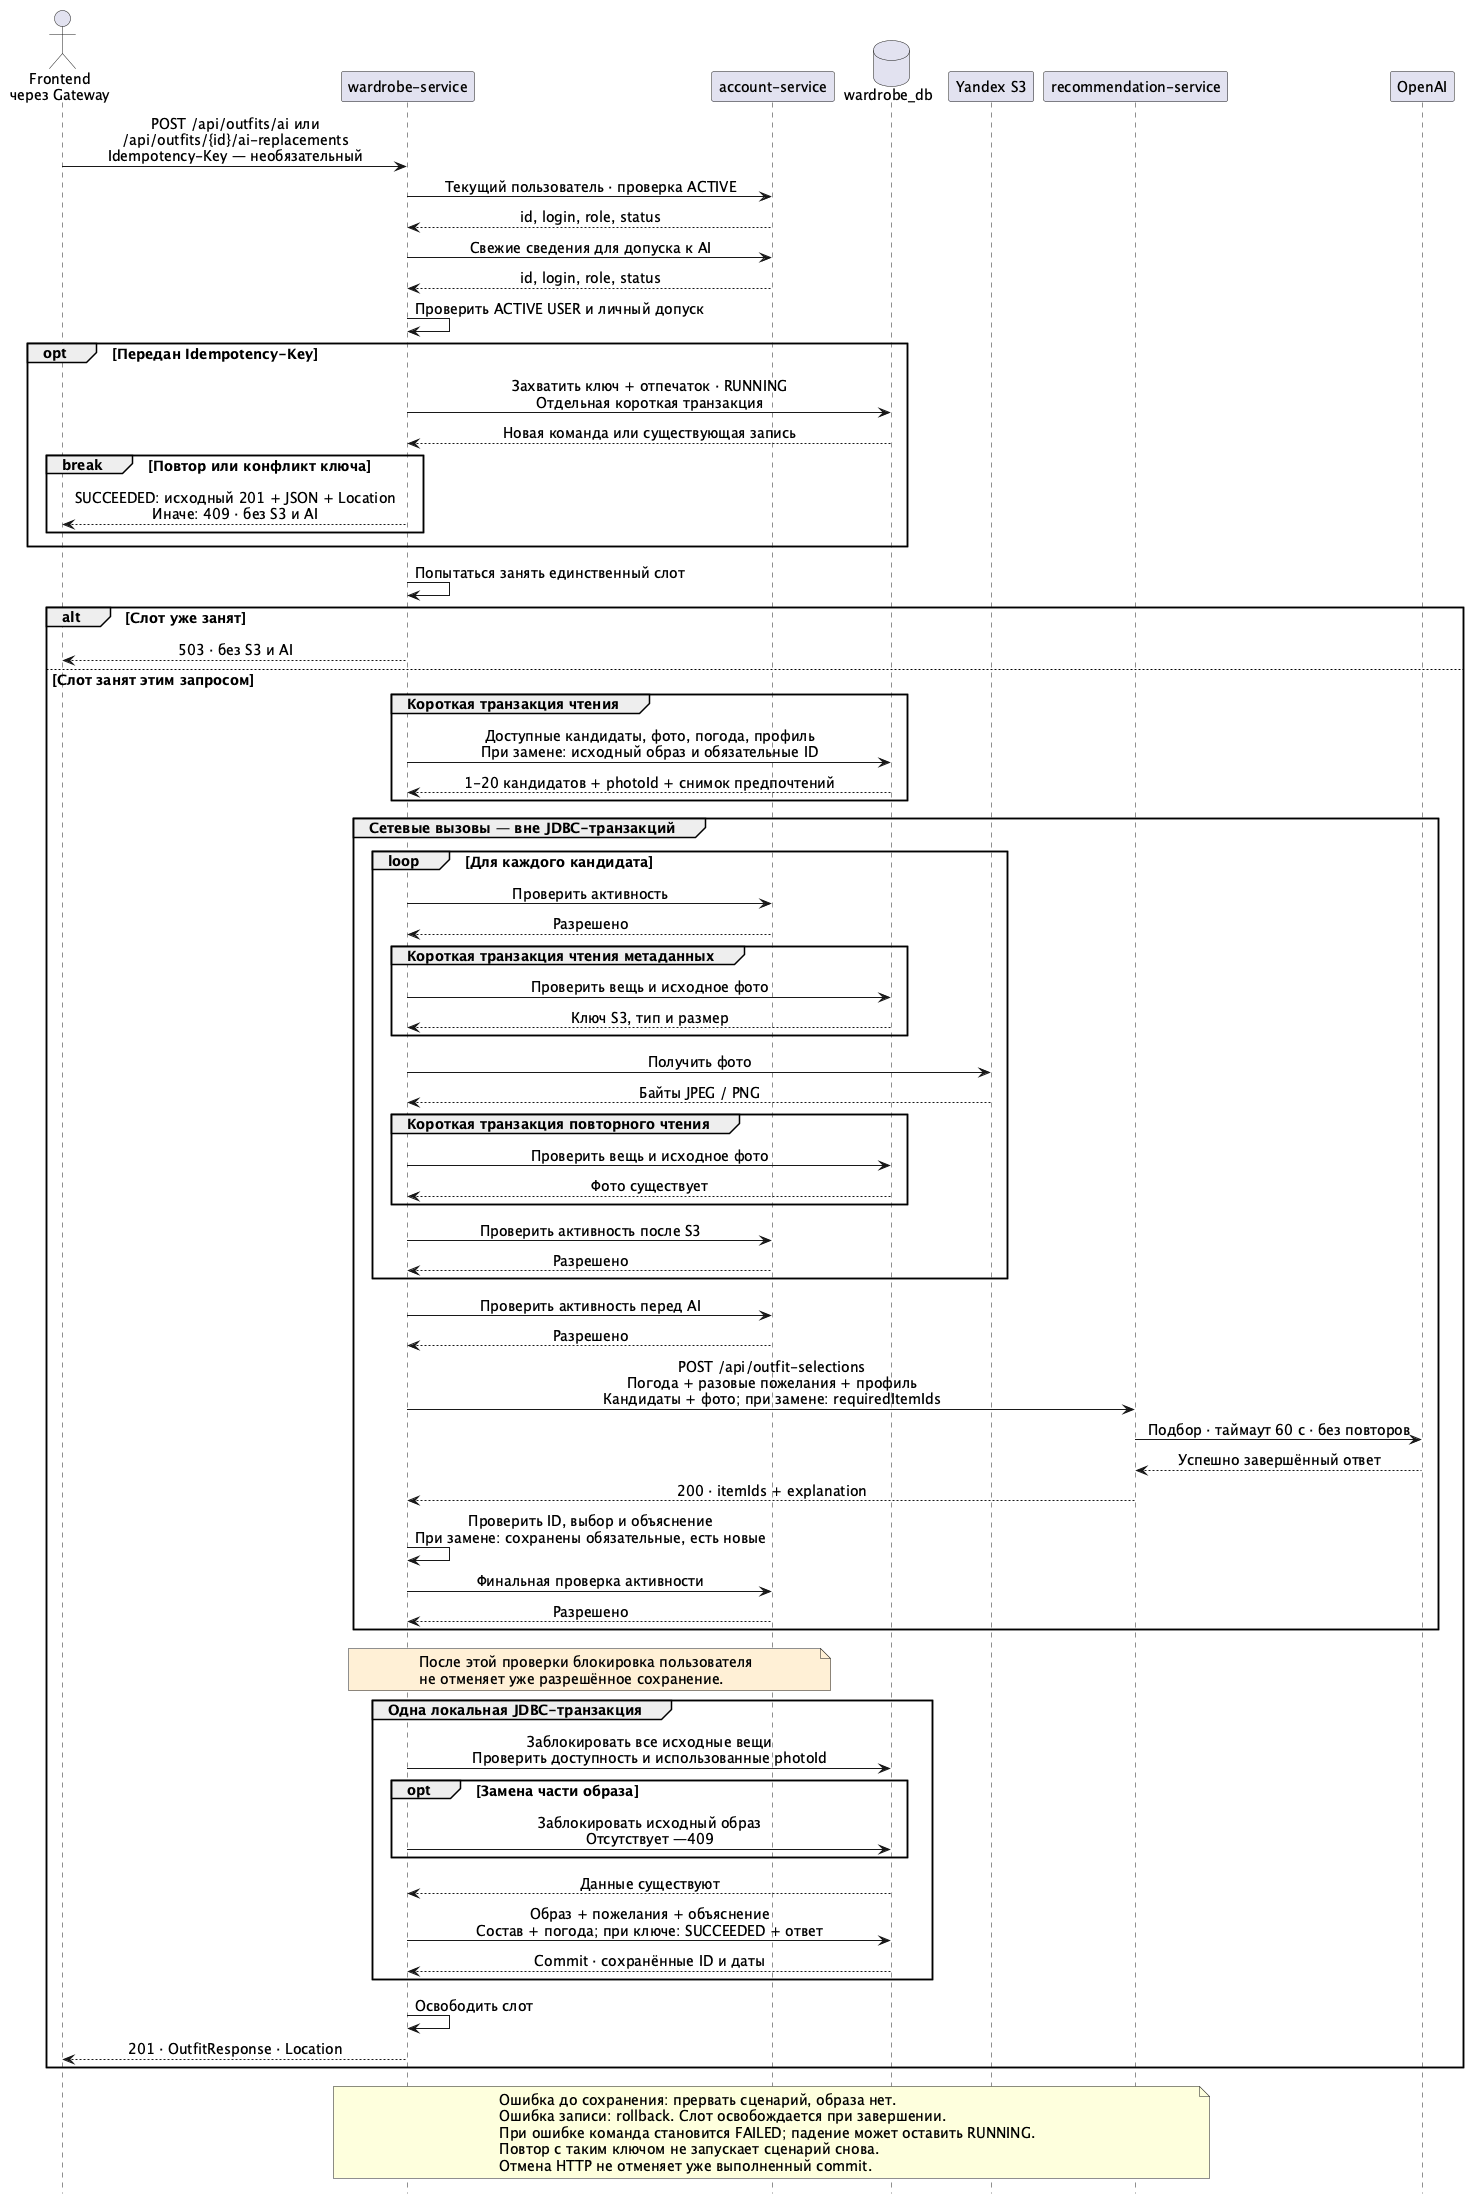

The diagram above was rendered by PlantUML. Its source (embedded in the PNG):
@startuml ai-selection
skinparam backgroundColor #FFFFFF
skinparam defaultFontName SansSerif
skinparam defaultFontSize 14
skinparam shadowing false
skinparam sequenceMessageAlign center
skinparam responseMessageBelowArrow true
hide footbox

actor "Frontend\nчерез Gateway" as client
participant "wardrobe-service" as wardrobe
participant "account-service" as account
database "wardrobe_db" as db
participant "Yandex S3" as s3
participant "recommendation-service" as recommendation
participant "OpenAI" as ai

client -> wardrobe : POST /api/outfits/ai или\n/api/outfits/{id}/ai-replacements\nIdempotency-Key — необязательный
wardrobe -> account : Текущий пользователь · проверка ACTIVE
account --> wardrobe : id, login, role, status
wardrobe -> account : Свежие сведения для допуска к AI
account --> wardrobe : id, login, role, status
wardrobe -> wardrobe : Проверить ACTIVE USER и личный допуск

opt Передан Idempotency-Key
  wardrobe -> db : Захватить ключ + отпечаток · RUNNING\nОтдельная короткая транзакция
  db --> wardrobe : Новая команда или существующая запись
  break Повтор или конфликт ключа
    wardrobe --> client : SUCCEEDED: исходный 201 + JSON + Location\nИначе: 409 · без S3 и AI
  end
end
wardrobe -> wardrobe : Попытаться занять единственный слот

alt Слот уже занят
  wardrobe --> client : 503 · без S3 и AI
else Слот занят этим запросом
  group Короткая транзакция чтения
    wardrobe -> db : Доступные кандидаты, фото, погода, профиль\nПри замене: исходный образ и обязательные ID
    db --> wardrobe : 1-20 кандидатов + photoId + снимок предпочтений
  end

  group Сетевые вызовы — вне JDBC-транзакций
    loop Для каждого кандидата
      wardrobe -> account : Проверить активность
      account --> wardrobe : Разрешено
      group Короткая транзакция чтения метаданных
        wardrobe -> db : Проверить вещь и исходное фото
        db --> wardrobe : Ключ S3, тип и размер
      end
      wardrobe -> s3 : Получить фото
      s3 --> wardrobe : Байты JPEG / PNG
      group Короткая транзакция повторного чтения
        wardrobe -> db : Проверить вещь и исходное фото
        db --> wardrobe : Фото существует
      end
      wardrobe -> account : Проверить активность после S3
      account --> wardrobe : Разрешено
    end
    wardrobe -> account : Проверить активность перед AI
    account --> wardrobe : Разрешено
    wardrobe -> recommendation : POST /api/outfit-selections\nПогода + разовые пожелания + профиль\nКандидаты + фото; при замене: requiredItemIds
    recommendation -> ai : Подбор · таймаут 60 с · без повторов
    ai --> recommendation : Успешно завершённый ответ
    recommendation --> wardrobe : 200 · itemIds + explanation
    wardrobe -> wardrobe : Проверить ID, выбор и объяснение\nПри замене: сохранены обязательные, есть новые
    wardrobe -> account : Финальная проверка активности
    account --> wardrobe : Разрешено
  end

  note over wardrobe, account #FFF0D6
    После этой проверки блокировка пользователя
    не отменяет уже разрешённое сохранение.
  end note

  group Одна локальная JDBC-транзакция
    wardrobe -> db : Заблокировать все исходные вещи\nПроверить доступность и использованные photoId
    opt Замена части образа
      wardrobe -> db : Заблокировать исходный образ\nОтсутствует —409
    end
    db --> wardrobe : Данные существуют
    wardrobe -> db : Образ + пожелания + объяснение\nСостав + погода; при ключе: SUCCEEDED + ответ
    db --> wardrobe : Commit · сохранённые ID и даты
  end
  wardrobe -> wardrobe : Освободить слот
  wardrobe --> client : 201 · OutfitResponse · Location
end

note over wardrobe, recommendation
  Ошибка до сохранения: прервать сценарий, образа нет.
  Ошибка записи: rollback. Слот освобождается при завершении.
  При ошибке команда становится FAILED; падение может оставить RUNNING.
  Повтор с таким ключом не запускает сценарий снова.
  Отмена HTTP не отменяет уже выполненный commit.
end note
@enduml